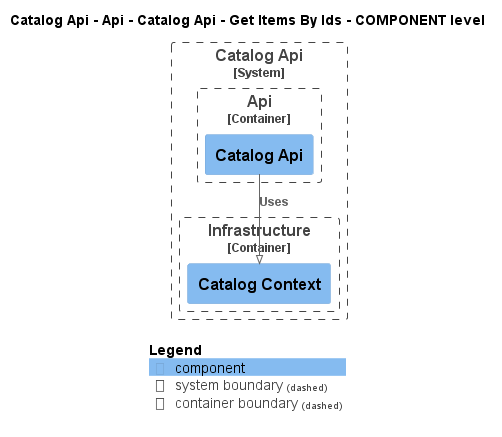

The diagram above was rendered by PlantUML. Its source (embedded in the PNG):
@startuml
!pragma layout smetana
!include ..\..\..\..\..\..\..\..\.c4s\C4_Component.puml

AddElementTag("state:new", $bgColor=green, $fontColor=#ffffff, $borderColor=green, $shadowing="False")
AddElementTag("state:changed", $bgColor=orange, $fontColor=#ffffff, $borderColor=orange, $shadowing="False")
AddElementTag("state:removed", $bgColor=red, $fontColor=#ffffff, $borderColor=red, $shadowing="False")

AddRelTag("state:new", $textColor=green, $lineColor=green)
AddRelTag("state:changed", $textColor=orange, $lineColor=orange)
AddRelTag("state:removed", $textColor=red, $lineColor=red)

SHOW_PERSON_PORTRAIT()
LAYOUT_TOP_DOWN()

skinparam linetype polyline

title Catalog Api - Api - Catalog Api - Get Items By Ids - COMPONENT level


System_Boundary(dotnet.eShop.Architecture.SoftwareSystems.CatalogApi, "Catalog Api") {
    
Container_Boundary(dotnet.eShop.Architecture.SoftwareSystems.CatalogApi.Containers.Api, "Api") {
    Component(dotnet.eShop.Architecture.SoftwareSystems.CatalogApi.Containers.Api.Components.CatalogApi, "Catalog Api", "", "")
}

    
Container_Boundary(dotnet.eShop.Architecture.SoftwareSystems.CatalogApi.Containers.Infrastructure, "Infrastructure") {
    Component(dotnet.eShop.Architecture.SoftwareSystems.CatalogApi.Containers.Infrastructure.Components.CatalogContext, "Catalog Context", "", "")
}

}


Rel(dotnet.eShop.Architecture.SoftwareSystems.CatalogApi.Containers.Api.Components.CatalogApi, dotnet.eShop.Architecture.SoftwareSystems.CatalogApi.Containers.Infrastructure.Components.CatalogContext, "Uses")


SHOW_LEGEND()
@enduml